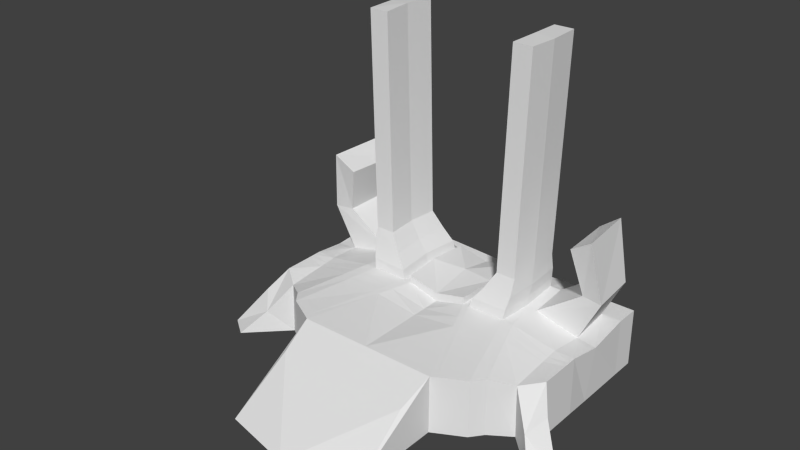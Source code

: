 # Source: GatewayPrototype2.blend  (saved by Blender 2.76.0; exported with 4.5.12 LTS)
import bpy
from mathutils import Matrix  # noqa: F401  (used for matrix-valued properties, if any)

bpy.ops.wm.read_factory_settings(use_empty=True)
scene = bpy.context.scene
scene.name = 'Scene'

# ---- collections
col_collection_1 = bpy.data.collections.new('Collection 1'); scene.collection.children.link(col_collection_1)

# ---- world
world_world = bpy.data.worlds.new('World'); scene.world = world_world
world_world.color = (0.05088, 0.05088, 0.05088)
world_world.use_sun_shadow = False
world_world.sun_shadow_jitter_overblur = 0.0
world_world.cycles.sampling_method = 'MANUAL'
world_world.cycles.sample_map_resolution = 256

# ---- meshes
me_cube_001 = bpy.data.meshes.new('Cube.001')
me_cube_001.from_pydata([(1.749, -1.308, -3.089), (1.653, 0.1992, -2.076), (1.749, 1.0, -3.089), (1.758, 1.0, -1.657), (0.0, 1.0, -1.657), (0.0, 1.0, -3.089), (0.0, 0.1992, -2.076), (0.0, -1.69, -3.089), (1.749, 3.468, -3.089), (0.769, 3.468, -1.446), (0.0, 3.468, -1.657), (0.0, 3.468, -3.089), (1.749, 6.003, -3.089), (1.827, 6.003, -1.572), (0.0, 6.003, -1.657), (0.0, 6.003, -3.089), (3.71, 2.396, -3.089), (3.709, 2.396, -1.67), (3.709, 3.468, -3.089), (3.709, 3.468, -1.657), (3.709, 6.003, -3.089), (3.709, 6.003, -1.657), (2.729, 3.468, -3.089), (2.73, 1.698, -3.089), (2.729, 6.003, -1.657), (2.729, 6.003, -3.089), (2.729, 1.698, -1.672), (2.114, 3.468, -1.447), (3.219, 3.468, -3.089), (3.219, 6.003, -1.657), (3.225, 2.047, -1.796), (3.255, 2.047, -3.089), (3.219, 6.003, -3.089), (3.219, 3.468, -1.657), (4.672, 1.47, -3.089), (4.049, 1.977, -2.18), (3.742, 1.628, -2.54), (4.182, 1.121, -3.089), (0.0, 4.496, -2.92), (1.697, 4.354, -3.047), (0.827, 4.426, -1.411), (3.646, 4.195, -3.189), (3.755, 4.267, -1.764), (2.671, 4.275, -3.118), (2.165, 4.346, -1.483), (3.158, 4.235, -3.154), (3.268, 4.306, -1.728), (0.0, 5.406, -3.089), (0.769, 5.406, -1.446), (3.709, 5.406, -1.657), (2.114, 5.405, -1.447), (3.219, 5.406, -1.657), (1.749, 5.406, -3.089), (0.0, 5.406, -1.657), (3.709, 5.406, -3.089), (2.729, 5.406, -3.089), (3.219, 5.406, -3.089), (3.314, 4.296, -0.6443), (3.801, 4.256, -0.6798), (3.262, 5.356, -0.6088), (3.752, 5.356, -0.6088), (3.056, 4.072, 0.4958), (3.569, 4.022, 0.8274), (2.977, 5.396, 0.4918), (3.466, 5.396, 0.861), (0.7751, 3.469, -1.271), (0.0, 3.469, -1.449), (0.83, 4.427, -1.238), (0.0, 4.569, -1.287), (0.7751, 5.407, -1.271), (0.0, 5.407, -1.449), (2.49, 1.397, -3.089), (2.49, 6.003, -3.089), (1.846, 3.468, -1.438), (2.49, 3.468, -3.089), (2.49, 6.003, -1.629), (2.49, 1.397, -1.657), (1.9, 4.38, -1.443), (2.435, 4.309, -3.087), (1.846, 5.406, -1.438), (2.49, 5.406, -3.089), (1.875, 1.068, -3.089), (1.875, 6.003, -3.089), (0.9344, 3.468, -1.438), (1.875, 3.468, -3.089), (1.957, 6.003, -1.567), (1.876, 1.068, -1.657), (0.9918, 4.418, -1.41), (1.823, 4.347, -3.054), (0.9344, 5.406, -1.438), (1.875, 5.406, -3.089), (1.064, 4.418, -1.178), (1.923, 4.382, -1.197), (1.007, 5.393, -1.206), (1.877, 5.374, -1.192), (1.877, 3.498, -1.192), (1.007, 3.48, -1.206), (1.287, 4.418, -0.8577), (1.978, 4.385, -0.8796), (1.235, 5.301, -0.8834), (1.939, 5.285, -0.8752), (1.939, 3.585, -0.8752), (1.235, 3.569, -0.8834), (1.526, 4.419, -0.439), (1.999, 4.39, -0.4648), (1.482, 5.181, -0.4611), (1.956, 5.181, -0.4611), (1.956, 3.686, -0.4611), (1.482, 3.686, -0.4611), (1.575, 4.418, 1.371), (2.048, 4.389, 1.345), (1.531, 5.18, 1.349), (2.006, 5.18, 1.349), (2.006, 3.685, 1.349), (1.531, 3.685, 1.349), (1.669, 4.416, 4.835), (2.142, 4.387, 4.809), (1.625, 5.178, 4.813), (2.1, 5.178, 4.813), (2.1, 3.683, 4.813), (1.625, 3.683, 4.813), (1.749, 3.016, -3.089), (0.9502, 3.016, -1.485), (0.0, 3.016, -1.657), (0.0, 3.016, -3.089), (3.709, 3.272, -3.089), (3.709, 3.272, -1.66), (2.226, 3.144, -1.488), (2.729, 3.144, -3.089), (3.22, 3.208, -1.683), (3.226, 3.208, -3.089), (2.49, 3.089, -3.089), (1.964, 3.089, -1.478), (1.107, 3.028, -1.478), (1.875, 3.028, -3.089), (0.0, 2.675, -1.657), (2.729, 2.899, -3.089), (3.231, 3.012, -3.089), (2.49, 2.803, -3.089), (1.875, 2.697, -3.089), (1.749, 2.675, -3.089), (1.087, 2.675, -1.514), (0.0, 2.675, -3.089), (3.709, 3.124, -3.089), (3.709, 3.124, -1.662), (2.311, 2.899, -1.519), (3.221, 3.012, -1.702), (2.053, 2.803, -1.509), (1.237, 2.697, -1.509)], [], [(123, 122, 9, 10), (3, 1, 0, 2), (7, 5, 2, 0), (1, 3, 4, 6), (1, 6, 7, 0), (52, 47, 15, 12), (32, 29, 21, 20), (121, 124, 11, 8), (14, 13, 12, 15), (53, 48, 13, 14), (130, 28, 18, 125), (126, 125, 18, 19), (49, 54, 20, 21), (146, 30, 17, 144), (46, 33, 19, 42), (31, 16, 34, 37), (56, 32, 20, 54), (80, 72, 25, 55), (76, 71, 23, 26), (77, 73, 27, 44), (147, 76, 26, 145), (131, 74, 22, 128), (72, 75, 24, 25), (55, 25, 32, 56), (26, 23, 31, 30), (44, 27, 33, 46), (145, 26, 30, 146), (128, 22, 28, 130), (25, 24, 29, 32), (36, 37, 34, 35), (17, 30, 36, 35), (16, 17, 35, 34), (30, 31, 37, 36), (46, 51, 60, 58), (22, 43, 45, 28), (79, 77, 44, 50), (74, 78, 43, 22), (28, 45, 41, 18), (51, 46, 42, 49), (19, 18, 41, 42), (40, 48, 69, 67), (8, 11, 38, 39), (29, 51, 49, 21), (75, 79, 50, 24), (24, 50, 51, 29), (43, 55, 56, 45), (78, 80, 55, 43), (45, 56, 54, 41), (42, 41, 54, 49), (9, 40, 67, 65), (39, 38, 47, 52), (58, 60, 64, 62), (44, 46, 58, 57), (50, 44, 57, 59), (51, 50, 59, 60), (63, 61, 62, 64), (57, 58, 62, 61), (60, 59, 63, 64), (59, 57, 61, 63), (66, 65, 67, 68), (68, 67, 69, 70), (48, 53, 70, 69), (10, 9, 65, 66), (88, 90, 80, 78), (85, 89, 79, 75), (84, 88, 78, 74), (87, 83, 96, 91), (82, 85, 75, 72), (134, 84, 74, 131), (148, 86, 76, 147), (89, 87, 91, 93), (86, 81, 71, 76), (90, 82, 72, 80), (52, 12, 82, 90), (3, 2, 81, 86), (40, 9, 83, 87), (141, 3, 86, 148), (121, 8, 84, 134), (12, 13, 85, 82), (48, 40, 87, 89), (8, 39, 88, 84), (13, 48, 89, 85), (39, 52, 90, 88), (95, 92, 98, 101), (91, 96, 102, 97), (79, 89, 93, 94), (73, 77, 92, 95), (77, 79, 94, 92), (83, 73, 95, 96), (102, 101, 107, 108), (99, 97, 103, 105), (94, 93, 99, 100), (93, 91, 97, 99), (96, 95, 101, 102), (92, 94, 100, 98), (107, 104, 110, 113), (103, 108, 114, 109), (98, 100, 106, 104), (97, 102, 108, 103), (101, 98, 104, 107), (100, 99, 105, 106), (114, 113, 119, 120), (111, 109, 115, 117), (106, 105, 111, 112), (105, 103, 109, 111), (108, 107, 113, 114), (104, 106, 112, 110), (117, 115, 116, 118), (115, 120, 119, 116), (110, 112, 118, 116), (109, 114, 120, 115), (113, 110, 116, 119), (112, 111, 117, 118), (140, 121, 134, 139), (9, 122, 133, 83), (83, 133, 132, 73), (139, 134, 131, 138), (136, 128, 130, 137), (27, 127, 129, 33), (138, 131, 128, 136), (73, 132, 127, 27), (33, 129, 126, 19), (144, 143, 125, 126), (137, 130, 125, 143), (140, 142, 124, 121), (135, 141, 122, 123), (4, 3, 141, 135), (2, 5, 142, 140), (31, 137, 143, 16), (17, 16, 143, 144), (71, 138, 136, 23), (23, 136, 137, 31), (81, 139, 138, 71), (2, 140, 139, 81), (122, 141, 148, 133), (133, 148, 147, 132), (127, 145, 146, 129), (132, 147, 145, 127), (129, 146, 144, 126)])
_uv = me_cube_001.uv_layers.new(name='UVMap')
_uv.uv.foreach_set('vector', [0.3839, 0.3858, 0.5035, 0.3868, 0.4886, 0.4515, 0.3854, 0.4666, 0.6231, 0.2035, 0.6307, 0.1387, 0.6513, 0.07493, 0.7209, 0.1475, 0.6387, 9.963e-05, 0.788, 0.05273, 0.7209, 0.1475, 0.6513, 0.07493, 0.6307, 0.1387, 0.6231, 0.2035, 0.4749, 0.1489, 0.535, 0.07953, 0.6307, 0.1387, 0.535, 0.07953, 0.6387, 9.963e-05, 0.6513, 0.07493, 0.8473, 0.371, 0.9677, 0.4401, 0.9206, 0.5178, 0.8229, 0.4011, 0.8056, 0.358, 0.7476, 0.3969, 0.755, 0.3839, 0.8046, 0.3512, 0.8373, 0.2248, 0.9455, 0.1663, 0.977, 0.2207, 0.8525, 0.2473, 0.7745, 0.6189, 0.7025, 0.4609, 0.8229, 0.4011, 0.9206, 0.5178, 0.6835, 0.6641, 0.6523, 0.5679, 0.7025, 0.4609, 0.7745, 0.6189, 0.8011, 0.2575, 0.8132, 0.2582, 0.805, 0.2576, 0.7941, 0.2655, 0.7135, 0.3103, 0.7941, 0.2655, 0.805, 0.2576, 0.7148, 0.3099, 0.7495, 0.3726, 0.8148, 0.3356, 0.8046, 0.3512, 0.755, 0.3839, 0.6899, 0.3189, 0.6931, 0.2704, 0.7112, 0.287, 0.7157, 0.311, 0.7091, 0.3649, 0.6874, 0.3325, 0.7148, 0.3099, 0.7403, 0.3313, 0.7454, 0.2449, 0.7535, 0.2607, 0.736, 0.2588, 0.7357, 0.2591, 0.8192, 0.3385, 0.8056, 0.358, 0.8046, 0.3512, 0.8148, 0.3356, 0.8269, 0.3512, 0.809, 0.3742, 0.8096, 0.3691, 0.8265, 0.3463, 0.6539, 0.2386, 0.7306, 0.1998, 0.738, 0.2171, 0.6651, 0.2537, 0.6315, 0.4394, 0.5908, 0.412, 0.6184, 0.3891, 0.6563, 0.4156, 0.6032, 0.3434, 0.6539, 0.2386, 0.6651, 0.2537, 0.626, 0.3393, 0.8135, 0.2431, 0.8255, 0.2549, 0.8208, 0.2557, 0.8092, 0.2487, 0.809, 0.3742, 0.7273, 0.424, 0.7389, 0.4166, 0.8096, 0.3691, 0.8265, 0.3463, 0.8096, 0.3691, 0.8056, 0.358, 0.8192, 0.3385, 0.6651, 0.2537, 0.738, 0.2171, 0.7454, 0.2449, 0.6931, 0.2704, 0.6563, 0.4156, 0.6184, 0.3891, 0.6874, 0.3325, 0.7091, 0.3649, 0.626, 0.3393, 0.6651, 0.2537, 0.6931, 0.2704, 0.6899, 0.3189, 0.8092, 0.2487, 0.8208, 0.2557, 0.8132, 0.2582, 0.8011, 0.2575, 0.8096, 0.3691, 0.7389, 0.4166, 0.7476, 0.3969, 0.8056, 0.358, 0.7314, 0.2606, 0.7357, 0.2591, 0.736, 0.2588, 0.73, 0.2695, 0.7112, 0.287, 0.6931, 0.2704, 0.7314, 0.2606, 0.73, 0.2695, 0.7535, 0.2607, 0.7112, 0.287, 0.73, 0.2695, 0.736, 0.2588, 0.6931, 0.2704, 0.7454, 0.2449, 0.7357, 0.2591, 0.7314, 0.2606, 0.7091, 0.3649, 0.7272, 0.3908, 0.7076, 0.3931, 0.7042, 0.3883, 0.8208, 0.2557, 0.8409, 0.2799, 0.8387, 0.2679, 0.8132, 0.2582, 0.6583, 0.4698, 0.6315, 0.4394, 0.6563, 0.4156, 0.6843, 0.441, 0.8255, 0.2549, 0.8413, 0.2891, 0.8409, 0.2799, 0.8208, 0.2557, 0.8132, 0.2582, 0.8387, 0.2679, 0.8533, 0.2484, 0.805, 0.2576, 0.7272, 0.3908, 0.7091, 0.3649, 0.7403, 0.3313, 0.7495, 0.3726, 0.7148, 0.3099, 0.805, 0.2576, 0.8533, 0.2484, 0.7403, 0.3313, 0.5451, 0.5364, 0.6523, 0.5679, 0.6414, 0.5745, 0.5448, 0.5406, 0.8525, 0.2473, 0.977, 0.2207, 0.9929, 0.3314, 0.8662, 0.3024, 0.7476, 0.3969, 0.7272, 0.3908, 0.7495, 0.3726, 0.755, 0.3839, 0.7273, 0.424, 0.6583, 0.4698, 0.6843, 0.441, 0.7389, 0.4166, 0.7389, 0.4166, 0.6843, 0.441, 0.7272, 0.3908, 0.7476, 0.3969, 0.8409, 0.2799, 0.8265, 0.3463, 0.8192, 0.3385, 0.8387, 0.2679, 0.8413, 0.2891, 0.8269, 0.3512, 0.8265, 0.3463, 0.8409, 0.2799, 0.8387, 0.2679, 0.8192, 0.3385, 0.8148, 0.3356, 0.8533, 0.2484, 0.7403, 0.3313, 0.8533, 0.2484, 0.8148, 0.3356, 0.7495, 0.3726, 0.4886, 0.4515, 0.5451, 0.5364, 0.5448, 0.5406, 0.4846, 0.4643, 0.8662, 0.3024, 0.9929, 0.3314, 0.9677, 0.4401, 0.8473, 0.371, 0.7042, 0.3883, 0.7076, 0.3931, 0.7053, 0.3926, 0.704, 0.3912, 0.6563, 0.4156, 0.7091, 0.3649, 0.7042, 0.3883, 0.7023, 0.3911, 0.6843, 0.441, 0.6563, 0.4156, 0.7023, 0.3911, 0.7054, 0.3956, 0.7272, 0.3908, 0.6843, 0.441, 0.7054, 0.3956, 0.7076, 0.3931, 0.7052, 0.393, 0.7039, 0.3912, 0.704, 0.3912, 0.7053, 0.3926, 0.7023, 0.3911, 0.7042, 0.3883, 0.704, 0.3912, 0.7039, 0.3912, 0.7076, 0.3931, 0.7054, 0.3956, 0.7052, 0.393, 0.7053, 0.3926, 0.7054, 0.3956, 0.7023, 0.3911, 0.7039, 0.3912, 0.7052, 0.393, 0.406, 0.5103, 0.4846, 0.4643, 0.5448, 0.5406, 0.511, 0.6241, 0.511, 0.6241, 0.5448, 0.5406, 0.6414, 0.5745, 0.6332, 0.6641, 0.6523, 0.5679, 0.6835, 0.6641, 0.6332, 0.6641, 0.6414, 0.5745, 0.3854, 0.4666, 0.4886, 0.4515, 0.4846, 0.4643, 0.406, 0.5103, 0.8643, 0.2976, 0.847, 0.3663, 0.8269, 0.3512, 0.8413, 0.2891, 0.7157, 0.4582, 0.6398, 0.5542, 0.6583, 0.4698, 0.7273, 0.424, 0.8484, 0.2482, 0.8643, 0.2976, 0.8413, 0.2891, 0.8255, 0.2549, 0.5428, 0.5347, 0.5065, 0.4482, 0.519, 0.4651, 0.5427, 0.5313, 0.8235, 0.3984, 0.7157, 0.4582, 0.7273, 0.424, 0.809, 0.3742, 0.8331, 0.2278, 0.8484, 0.2482, 0.8255, 0.2549, 0.8135, 0.2431, 0.5327, 0.3421, 0.6245, 0.2063, 0.6539, 0.2386, 0.6032, 0.3434, 0.6398, 0.5542, 0.5428, 0.5347, 0.5427, 0.5313, 0.6169, 0.5439, 0.6245, 0.2063, 0.7216, 0.1579, 0.7306, 0.1998, 0.6539, 0.2386, 0.847, 0.3663, 0.8235, 0.3984, 0.809, 0.3742, 0.8269, 0.3512, 0.8473, 0.371, 0.8229, 0.4011, 0.8235, 0.3984, 0.847, 0.3663, 0.163, 0.4464, 8.141e-05, 0.3634, 0.008493, 0.3471, 0.171, 0.431, 0.6066, 0.5468, 0.4846, 0.5591, 0.4838, 0.538, 0.6048, 0.5258, 0.3813, 0.5229, 0.163, 0.4464, 0.171, 0.431, 0.3833, 0.5036, 0.8373, 0.2248, 0.8525, 0.2473, 0.8484, 0.2482, 0.8331, 0.2278, 0.9999, 0.4219, 0.8062, 0.412, 0.8056, 0.3953, 0.9999, 0.4058, 0.7321, 0.5493, 0.6066, 0.5468, 0.6048, 0.5258, 0.7313, 0.5282, 0.8525, 0.2473, 0.8662, 0.3024, 0.8643, 0.2976, 0.8484, 0.2482, 0.8062, 0.412, 0.7321, 0.5493, 0.7313, 0.5282, 0.8056, 0.3953, 0.8662, 0.3024, 0.8473, 0.371, 0.847, 0.3663, 0.8643, 0.2976, 0.5752, 0.4432, 0.6069, 0.4613, 0.5819, 0.4839, 0.5629, 0.4728, 0.5427, 0.5313, 0.519, 0.4651, 0.535, 0.4847, 0.5436, 0.5267, 0.6583, 0.4698, 0.6398, 0.5542, 0.6169, 0.5439, 0.626, 0.4867, 0.5908, 0.412, 0.6315, 0.4394, 0.6069, 0.4613, 0.5752, 0.4432, 0.6315, 0.4394, 0.6583, 0.4698, 0.626, 0.4867, 0.6069, 0.4613, 0.5065, 0.4482, 0.5908, 0.412, 0.5752, 0.4432, 0.519, 0.4651, 0.535, 0.4847, 0.5629, 0.4728, 0.5467, 0.4993, 0.5426, 0.5091, 0.5898, 0.5297, 0.5436, 0.5267, 0.5394, 0.5281, 0.5595, 0.5225, 0.626, 0.4867, 0.6169, 0.5439, 0.5898, 0.5297, 0.5948, 0.5006, 0.6169, 0.5439, 0.5427, 0.5313, 0.5436, 0.5267, 0.5898, 0.5297, 0.519, 0.4651, 0.5752, 0.4432, 0.5629, 0.4728, 0.535, 0.4847, 0.6069, 0.4613, 0.626, 0.4867, 0.5948, 0.5006, 0.5819, 0.4839, 0.5467, 0.4993, 0.5559, 0.5067, 0.4287, 0.6171, 0.4249, 0.6127, 0.5394, 0.5281, 0.5426, 0.5091, 0.4377, 0.627, 0.4288, 0.6251, 0.5819, 0.4839, 0.5948, 0.5006, 0.5665, 0.5186, 0.5559, 0.5067, 0.5436, 0.5267, 0.535, 0.4847, 0.5426, 0.5091, 0.5394, 0.5281, 0.5629, 0.4728, 0.5819, 0.4839, 0.5559, 0.5067, 0.5467, 0.4993, 0.5948, 0.5006, 0.5898, 0.5297, 0.5595, 0.5225, 0.5665, 0.5186, 0.4377, 0.627, 0.4249, 0.6127, 0.03187, 0.9559, 0.03199, 0.9726, 0.4261, 0.6136, 0.4288, 0.6251, 9.963e-05, 0.9999, 0.03252, 0.9697, 0.5665, 0.5186, 0.5595, 0.5225, 0.4261, 0.6136, 0.4384, 0.6282, 0.5595, 0.5225, 0.5394, 0.5281, 0.4288, 0.6251, 0.4261, 0.6136, 0.5426, 0.5091, 0.5467, 0.4993, 0.4249, 0.6127, 0.4377, 0.627, 0.5559, 0.5067, 0.5665, 0.5186, 0.4384, 0.6282, 0.4287, 0.6171, 0.03252, 0.9697, 9.963e-05, 0.9999, 0.03389, 0.9656, 0.05033, 0.9729, 9.963e-05, 0.9999, 0.03199, 0.9726, 0.03187, 0.9559, 0.03389, 0.9656, 0.4287, 0.6171, 0.4384, 0.6282, 0.05033, 0.9729, 0.03389, 0.9656, 0.4288, 0.6251, 0.4377, 0.627, 0.03199, 0.9726, 9.963e-05, 0.9999, 0.4249, 0.6127, 0.4287, 0.6171, 0.03389, 0.9656, 0.03187, 0.9559, 0.4384, 0.6282, 0.4261, 0.6136, 0.03252, 0.9697, 0.05033, 0.9729, 0.8222, 0.2131, 0.8373, 0.2248, 0.8331, 0.2278, 0.819, 0.2133, 0.4846, 0.5591, 0.4257, 0.5385, 0.4265, 0.5184, 0.4838, 0.538, 0.5065, 0.4482, 0.5187, 0.3858, 0.5972, 0.3685, 0.5908, 0.412, 0.819, 0.2133, 0.8331, 0.2278, 0.8135, 0.2431, 0.8033, 0.2361, 0.7998, 0.2423, 0.8092, 0.2487, 0.8011, 0.2575, 0.7911, 0.2564, 0.6184, 0.3891, 0.6205, 0.3622, 0.688, 0.3237, 0.6874, 0.3325, 0.8033, 0.2361, 0.8135, 0.2431, 0.8092, 0.2487, 0.7998, 0.2423, 0.5908, 0.412, 0.5972, 0.3685, 0.6205, 0.3622, 0.6184, 0.3891, 0.6874, 0.3325, 0.688, 0.3237, 0.7135, 0.3103, 0.7148, 0.3099, 0.4224, 0.1831, 0.4136, 0.0009899, 0.4325, 8.141e-05, 0.4413, 0.1824, 0.7911, 0.2564, 0.8011, 0.2575, 0.7941, 0.2655, 0.7829, 0.272, 0.8222, 0.2131, 0.9084, 0.1286, 0.9455, 0.1663, 0.8373, 0.2248, 0.3853, 0.6629, 0.3813, 0.5229, 0.4257, 0.5385, 0.4288, 0.6618, 0.4749, 0.1489, 0.6231, 0.2035, 0.5177, 0.3443, 0.3997, 0.3249, 0.7209, 0.1475, 0.788, 0.05273, 0.9084, 0.1286, 0.8222, 0.2131, 0.7454, 0.2449, 0.7911, 0.2564, 0.7829, 0.272, 0.7535, 0.2607, 0.7112, 0.287, 0.7535, 0.2607, 0.7829, 0.272, 0.7157, 0.311, 0.7306, 0.1998, 0.8033, 0.2361, 0.7998, 0.2423, 0.738, 0.2171, 0.738, 0.2171, 0.7998, 0.2423, 0.7911, 0.2564, 0.7454, 0.2449, 0.7216, 0.1579, 0.819, 0.2133, 0.8033, 0.2361, 0.7306, 0.1998, 0.7209, 0.1475, 0.8222, 0.2131, 0.819, 0.2133, 0.7216, 0.1579, 0.4257, 0.5385, 0.3813, 0.5229, 0.3833, 0.5036, 0.4265, 0.5184, 0.4265, 0.5184, 0.3833, 0.5036, 0.3923, 0.3989, 0.4294, 0.4087, 0.4349, 0.3748, 0.403, 0.3653, 0.4102, 0.2461, 0.4353, 0.2452, 0.4294, 0.4087, 0.3923, 0.3989, 0.403, 0.3653, 0.4349, 0.3748, 0.4353, 0.2452, 0.4102, 0.2461, 0.4224, 0.1831, 0.4413, 0.1824])
me_cube_001.use_remesh_preserve_volume = False
me_cube_001.use_remesh_preserve_attributes = False
me_cube_001.use_mirror_vertex_groups = False
me_cube_001.update()

# ---- objects
ob_cube = bpy.data.objects.new('Cube', me_cube_001)

# ---- transforms, parenting, visibility, modifiers, constraints
ob_cube.location = (0.0, 0.0, 0.0)
ob_cube.lineart.crease_threshold = 0.0
_m = ob_cube.modifiers.new('Mirror', 'MIRROR')
_m.use_clip = True

# ---- collection membership
col_collection_1.objects.link(ob_cube)

# ---- scene / render settings (as saved in the file)
scene.frame_start = 1; scene.frame_end = 250; scene.frame_set(1)
scene.render.engine = 'BLENDER_EEVEE_NEXT'
scene.render.resolution_percentage = 50
scene.render.dither_intensity = 0.0
scene.cycles.use_denoising = False
scene.cycles.samples = 10
scene.cycles.sampling_pattern = 'TABULATED_SOBOL'
scene.cycles.light_sampling_threshold = 0.0
scene.cycles.use_adaptive_sampling = False
scene.cycles.use_light_tree = False
scene.cycles.blur_glossy = 0.0
scene.cycles.pixel_filter_type = 'GAUSSIAN'
scene.cycles.sample_clamp_indirect = 0.0
scene.view_settings.view_transform = 'Standard'
bpy.context.view_layer.update()

# ---- added for rendering (the .blend has no active camera and no usable light): camera, sun
cam_auto = bpy.data.cameras.new('AutoCamera')
cam_auto.lens = 50.0
cam_auto.sensor_width = 36.0
cam_auto.clip_end = 1000.0
ob_auto_camera = bpy.data.objects.new('AutoCamera', cam_auto)
scene.collection.objects.link(ob_auto_camera)
ob_auto_camera.location = (13.4363, -13.9669, 11.5719)
ob_auto_camera.rotation_euler = (1.09748, -7.21219e-08, 0.694738)
scene.camera = ob_auto_camera
light_auto_sun = bpy.data.lights.new('AutoSun', 'SUN')
light_auto_sun.energy = 3.0
light_auto_sun.angle = 0.0523599
ob_auto_sun = bpy.data.objects.new('AutoSun', light_auto_sun)
scene.collection.objects.link(ob_auto_sun)
ob_auto_sun.rotation_euler = (0.872665, 0.174533, 0.523599)
bpy.context.view_layer.update()
